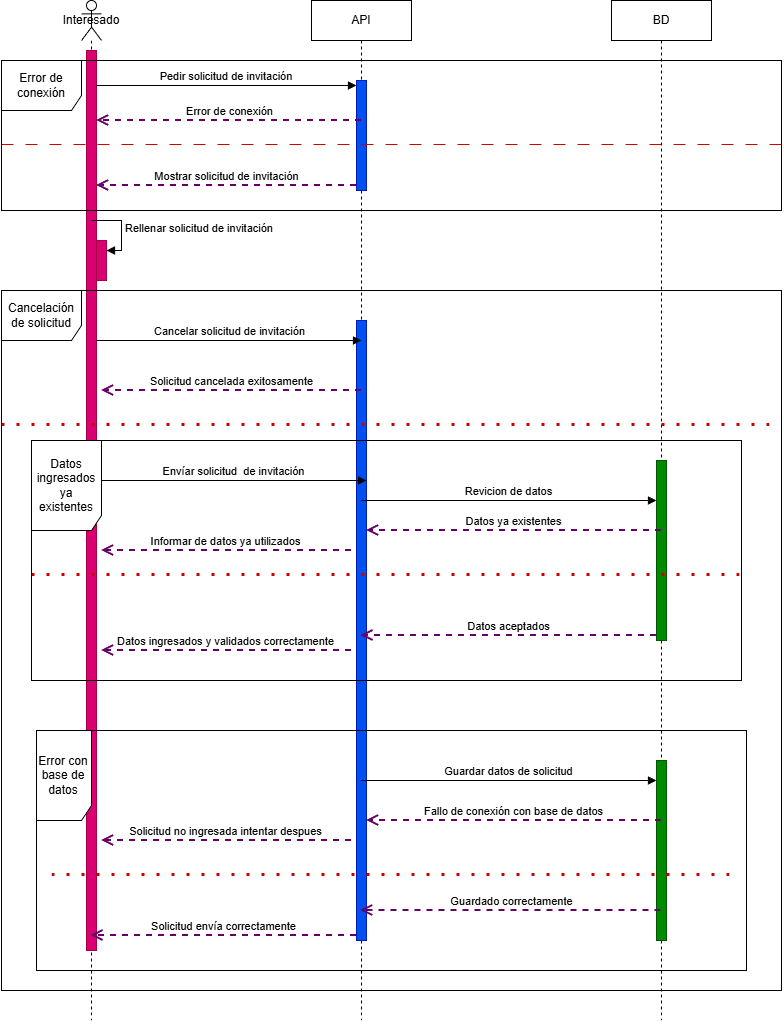

The diagram above was exported from draw.io. Its source (the exported page's mxGraphModel, read from the mxfile embedded in the PNG):
<mxGraphModel dx="873" dy="582" grid="1" gridSize="10" guides="1" tooltips="1" connect="1" arrows="1" fold="1" page="1" pageScale="1" pageWidth="827" pageHeight="1169" math="0" shadow="0">
  <root>
    <mxCell id="0" />
    <mxCell id="1" parent="0" />
    <mxCell id="3WqQIqXfq414AYSJRCvu-10" parent="1" style="shape=umlLifeline;perimeter=lifelinePerimeter;whiteSpace=wrap;html=1;container=1;dropTarget=0;collapsible=0;recursiveResize=0;outlineConnect=0;portConstraint=eastwest;newEdgeStyle={&quot;curved&quot;:0,&quot;rounded&quot;:0};participant=umlActor;" value="Interesado" vertex="1">
      <mxGeometry height="1020" width="20" x="90" y="60" as="geometry" />
    </mxCell>
    <mxCell id="3WqQIqXfq414AYSJRCvu-16" parent="3WqQIqXfq414AYSJRCvu-10" style="html=1;points=[[0,0,0,0,5],[0,1,0,0,-5],[1,0,0,0,5],[1,1,0,0,-5]];perimeter=orthogonalPerimeter;outlineConnect=0;targetShapes=umlLifeline;portConstraint=eastwest;newEdgeStyle={&quot;curved&quot;:0,&quot;rounded&quot;:0};fillColor=#d80073;fontColor=#ffffff;strokeColor=#A50040;" value="" vertex="1">
      <mxGeometry height="900" width="10" x="5" y="50" as="geometry" />
    </mxCell>
    <mxCell id="3WqQIqXfq414AYSJRCvu-43" parent="3WqQIqXfq414AYSJRCvu-10" style="html=1;points=[[0,0,0,0,5],[0,1,0,0,-5],[1,0,0,0,5],[1,1,0,0,-5]];perimeter=orthogonalPerimeter;outlineConnect=0;targetShapes=umlLifeline;portConstraint=eastwest;newEdgeStyle={&quot;curved&quot;:0,&quot;rounded&quot;:0};fillColor=#d80073;fontColor=#ffffff;strokeColor=#A50040;" value="" vertex="1">
      <mxGeometry height="40" width="10" x="15" y="240" as="geometry" />
    </mxCell>
    <mxCell id="3WqQIqXfq414AYSJRCvu-44" edge="1" parent="3WqQIqXfq414AYSJRCvu-10" style="html=1;align=left;spacingLeft=2;endArrow=block;rounded=0;edgeStyle=orthogonalEdgeStyle;curved=0;rounded=0;" target="3WqQIqXfq414AYSJRCvu-43" value="Rellenar solicitud de invitación">
      <mxGeometry relative="1" as="geometry">
        <Array as="points">
          <mxPoint x="40" y="250" />
        </Array>
        <mxPoint x="10" y="220" as="sourcePoint" />
      </mxGeometry>
    </mxCell>
    <mxCell id="3WqQIqXfq414AYSJRCvu-22" parent="1" style="shape=umlLifeline;perimeter=lifelinePerimeter;whiteSpace=wrap;html=1;container=1;dropTarget=0;collapsible=0;recursiveResize=0;outlineConnect=0;portConstraint=eastwest;newEdgeStyle={&quot;curved&quot;:0,&quot;rounded&quot;:0};" value="API" vertex="1">
      <mxGeometry height="1020" width="100" x="320" y="60" as="geometry" />
    </mxCell>
    <mxCell id="3WqQIqXfq414AYSJRCvu-23" parent="3WqQIqXfq414AYSJRCvu-22" style="html=1;points=[[0,0,0,0,5],[0,1,0,0,-5],[1,0,0,0,5],[1,1,0,0,-5]];perimeter=orthogonalPerimeter;outlineConnect=0;targetShapes=umlLifeline;portConstraint=eastwest;newEdgeStyle={&quot;curved&quot;:0,&quot;rounded&quot;:0};fillColor=#0050ef;fontColor=#ffffff;strokeColor=#001DBC;" value="" vertex="1">
      <mxGeometry height="110" width="10" x="45" y="80" as="geometry" />
    </mxCell>
    <mxCell id="3WqQIqXfq414AYSJRCvu-40" parent="3WqQIqXfq414AYSJRCvu-22" style="html=1;points=[[0,0,0,0,5],[0,1,0,0,-5],[1,0,0,0,5],[1,1,0,0,-5]];perimeter=orthogonalPerimeter;outlineConnect=0;targetShapes=umlLifeline;portConstraint=eastwest;newEdgeStyle={&quot;curved&quot;:0,&quot;rounded&quot;:0};fillColor=#0050ef;fontColor=#ffffff;strokeColor=#001DBC;" value="" vertex="1">
      <mxGeometry height="620" width="10" x="45" y="320" as="geometry" />
    </mxCell>
    <mxCell id="3WqQIqXfq414AYSJRCvu-24" edge="1" parent="1" source="3WqQIqXfq414AYSJRCvu-16" style="html=1;verticalAlign=bottom;endArrow=block;curved=0;rounded=0;entryX=0;entryY=0;entryDx=0;entryDy=5;" target="3WqQIqXfq414AYSJRCvu-23" value="Pedir solicitud de invitación&amp;nbsp;">
      <mxGeometry relative="1" x="0.0045" as="geometry">
        <mxPoint as="offset" />
        <mxPoint x="295" y="155" as="sourcePoint" />
      </mxGeometry>
    </mxCell>
    <mxCell id="3WqQIqXfq414AYSJRCvu-25" edge="1" parent="1" source="3WqQIqXfq414AYSJRCvu-23" style="html=1;verticalAlign=bottom;endArrow=open;dashed=1;endSize=8;curved=0;rounded=0;exitX=0;exitY=1;exitDx=0;exitDy=-5;strokeWidth=2;strokeColor=#660066;" target="3WqQIqXfq414AYSJRCvu-16" value="Mostrar solicitud de invitación">
      <mxGeometry relative="1" as="geometry">
        <mxPoint x="295" y="225" as="targetPoint" />
      </mxGeometry>
    </mxCell>
    <mxCell id="3WqQIqXfq414AYSJRCvu-42" edge="1" parent="1" source="3WqQIqXfq414AYSJRCvu-40" style="html=1;verticalAlign=bottom;endArrow=open;dashed=1;endSize=8;curved=0;rounded=0;exitX=0;exitY=1;exitDx=0;exitDy=-5;strokeColor=#660066;strokeWidth=2;" target="3WqQIqXfq414AYSJRCvu-10" value="Solicitud envía correctamente">
      <mxGeometry relative="1" as="geometry">
        <mxPoint x="295" y="375" as="targetPoint" />
      </mxGeometry>
    </mxCell>
    <mxCell id="3WqQIqXfq414AYSJRCvu-50" parent="1" style="shape=umlLifeline;perimeter=lifelinePerimeter;whiteSpace=wrap;html=1;container=1;dropTarget=0;collapsible=0;recursiveResize=0;outlineConnect=0;portConstraint=eastwest;newEdgeStyle={&quot;curved&quot;:0,&quot;rounded&quot;:0};" value="BD" vertex="1">
      <mxGeometry height="1020" width="100" x="620" y="60" as="geometry" />
    </mxCell>
    <mxCell id="3WqQIqXfq414AYSJRCvu-51" parent="3WqQIqXfq414AYSJRCvu-50" style="html=1;points=[[0,0,0,0,5],[0,1,0,0,-5],[1,0,0,0,5],[1,1,0,0,-5]];perimeter=orthogonalPerimeter;outlineConnect=0;targetShapes=umlLifeline;portConstraint=eastwest;newEdgeStyle={&quot;curved&quot;:0,&quot;rounded&quot;:0};fillColor=#008a00;fontColor=#ffffff;strokeColor=#005700;" value="" vertex="1">
      <mxGeometry height="180" width="10" x="45" y="460" as="geometry" />
    </mxCell>
    <mxCell id="3WqQIqXfq414AYSJRCvu-54" parent="3WqQIqXfq414AYSJRCvu-50" style="html=1;points=[[0,0,0,0,5],[0,1,0,0,-5],[1,0,0,0,5],[1,1,0,0,-5]];perimeter=orthogonalPerimeter;outlineConnect=0;targetShapes=umlLifeline;portConstraint=eastwest;newEdgeStyle={&quot;curved&quot;:0,&quot;rounded&quot;:0};fillColor=#008a00;fontColor=#ffffff;strokeColor=#005700;" value="" vertex="1">
      <mxGeometry height="180" width="10" x="45" y="760" as="geometry" />
    </mxCell>
    <mxCell id="3WqQIqXfq414AYSJRCvu-52" edge="1" parent="1" style="html=1;verticalAlign=bottom;endArrow=block;curved=0;rounded=0;entryX=0;entryY=0;entryDx=0;entryDy=5;" value="Revicion de datos">
      <mxGeometry relative="1" as="geometry">
        <mxPoint x="369.70000000000005" y="560" as="sourcePoint" />
        <mxPoint x="665" y="560" as="targetPoint" />
      </mxGeometry>
    </mxCell>
    <mxCell id="3WqQIqXfq414AYSJRCvu-53" edge="1" parent="1" source="3WqQIqXfq414AYSJRCvu-51" style="html=1;verticalAlign=bottom;endArrow=open;dashed=1;endSize=8;curved=0;rounded=0;exitX=0;exitY=1;exitDx=0;exitDy=-5;strokeColor=#660066;strokeWidth=2;" target="3WqQIqXfq414AYSJRCvu-22" value="Datos aceptados">
      <mxGeometry relative="1" as="geometry">
        <mxPoint x="595" y="485" as="targetPoint" />
      </mxGeometry>
    </mxCell>
    <mxCell id="3WqQIqXfq414AYSJRCvu-55" edge="1" parent="1" style="html=1;verticalAlign=bottom;endArrow=block;curved=0;rounded=0;entryX=0;entryY=0;entryDx=0;entryDy=5;" value="Guardar datos de solicitud">
      <mxGeometry relative="1" as="geometry">
        <mxPoint x="369.32352941176464" y="840" as="sourcePoint" />
        <mxPoint x="665" y="840" as="targetPoint" />
      </mxGeometry>
    </mxCell>
    <mxCell id="3WqQIqXfq414AYSJRCvu-58" edge="1" parent="1" style="html=1;verticalAlign=bottom;endArrow=open;dashed=1;endSize=8;curved=0;rounded=0;strokeWidth=2;strokeColor=#660066;" value="Guardado correctamente">
      <mxGeometry relative="1" as="geometry">
        <mxPoint x="669.5000000000002" y="970" as="sourcePoint" />
        <mxPoint x="369.07142857142844" y="970" as="targetPoint" />
      </mxGeometry>
    </mxCell>
    <mxCell id="2wSeDf4QuOZnJBHdgcp9-1" parent="1" style="shape=umlFrame;whiteSpace=wrap;html=1;pointerEvents=0;width=80;height=50;" value="Error de conexión" vertex="1">
      <mxGeometry height="150" width="780" x="10" y="120" as="geometry" />
    </mxCell>
    <mxCell id="2wSeDf4QuOZnJBHdgcp9-2" edge="1" parent="1" style="html=1;verticalAlign=bottom;endArrow=open;dashed=1;endSize=8;curved=0;rounded=0;strokeWidth=2;strokeColor=#660066;" target="3WqQIqXfq414AYSJRCvu-16" value="Error de conexión">
      <mxGeometry relative="1" as="geometry">
        <mxPoint as="offset" />
        <mxPoint x="370" y="180" as="sourcePoint" />
        <mxPoint x="290" y="180" as="targetPoint" />
      </mxGeometry>
    </mxCell>
    <mxCell id="2wSeDf4QuOZnJBHdgcp9-3" parent="1" style="line;strokeWidth=1;fillColor=none;align=left;verticalAlign=middle;spacingTop=-1;spacingLeft=3;spacingRight=3;rotatable=0;labelPosition=right;points=[];portConstraint=eastwest;strokeColor=#CC0000;dashed=1;dashPattern=12 12;" value="" vertex="1">
      <mxGeometry height="8" width="780" x="10" y="200" as="geometry" />
    </mxCell>
    <mxCell id="2wSeDf4QuOZnJBHdgcp9-4" parent="1" style="shape=umlFrame;whiteSpace=wrap;html=1;pointerEvents=0;width=80;height=50;" value="Cancelación de solicitud" vertex="1">
      <mxGeometry height="700" width="780" x="10" y="350" as="geometry" />
    </mxCell>
    <mxCell id="2wSeDf4QuOZnJBHdgcp9-5" edge="1" parent="1" style="html=1;verticalAlign=bottom;endArrow=none;curved=0;rounded=0;endFill=0;startArrow=block;startFill=1;" value="Cancelar solicitud de invitación">
      <mxGeometry relative="1" as="geometry">
        <mxPoint x="370" y="400" as="sourcePoint" />
        <mxPoint x="105" y="400" as="targetPoint" />
      </mxGeometry>
    </mxCell>
    <mxCell id="2wSeDf4QuOZnJBHdgcp9-6" parent="1" style="line;strokeWidth=3;fillColor=none;align=left;verticalAlign=middle;spacingTop=-1;spacingLeft=3;spacingRight=3;rotatable=0;labelPosition=right;points=[];portConstraint=eastwest;strokeColor=#CC0000;dashed=1;dashPattern=1 4;" value="" vertex="1">
      <mxGeometry height="8" width="780" x="10" y="480" as="geometry" />
    </mxCell>
    <mxCell id="2wSeDf4QuOZnJBHdgcp9-7" parent="1" style="line;strokeWidth=3;fillColor=none;align=left;verticalAlign=middle;spacingTop=-1;spacingLeft=3;spacingRight=3;rotatable=0;labelPosition=right;points=[];portConstraint=eastwest;strokeColor=#CC0000;dashed=1;dashPattern=1 4;" value="" vertex="1">
      <mxGeometry height="8" width="710" x="40" y="630" as="geometry" />
    </mxCell>
    <mxCell id="2wSeDf4QuOZnJBHdgcp9-8" edge="1" parent="1" style="html=1;verticalAlign=bottom;endArrow=open;dashed=1;endSize=8;curved=0;rounded=0;strokeColor=#660066;strokeWidth=2;" value="Datos ya existentes">
      <mxGeometry relative="1" as="geometry">
        <Array as="points">
          <mxPoint x="440" y="590" />
        </Array>
        <mxPoint x="670" y="590" as="sourcePoint" />
        <mxPoint x="375" y="590" as="targetPoint" />
      </mxGeometry>
    </mxCell>
    <mxCell id="2wSeDf4QuOZnJBHdgcp9-9" parent="1" style="line;strokeWidth=3;fillColor=none;align=left;verticalAlign=middle;spacingTop=-1;spacingLeft=3;spacingRight=3;rotatable=0;labelPosition=right;points=[];portConstraint=eastwest;strokeColor=#CC0000;dashed=1;dashPattern=1 4;" value="" vertex="1">
      <mxGeometry height="8" width="690" x="60" y="930" as="geometry" />
    </mxCell>
    <mxCell id="2wSeDf4QuOZnJBHdgcp9-10" parent="1" style="shape=umlFrame;whiteSpace=wrap;html=1;pointerEvents=0;width=70;height=90;" value="Datos ingresados ya existentes" vertex="1">
      <mxGeometry height="240" width="710" x="40" y="500" as="geometry" />
    </mxCell>
    <mxCell id="2wSeDf4QuOZnJBHdgcp9-11" parent="1" style="shape=umlFrame;whiteSpace=wrap;html=1;pointerEvents=0;width=55;height=90;" value="Error con base de datos" vertex="1">
      <mxGeometry height="240" width="710" x="45" y="790" as="geometry" />
    </mxCell>
    <mxCell id="2wSeDf4QuOZnJBHdgcp9-12" edge="1" parent="1" style="html=1;verticalAlign=bottom;endArrow=open;dashed=1;endSize=8;curved=0;rounded=0;strokeWidth=2;strokeColor=#660066;" value="Fallo de conexión con base de datos">
      <mxGeometry relative="1" as="geometry">
        <mxPoint x="670" y="880" as="sourcePoint" />
        <mxPoint x="375" y="880" as="targetPoint" />
      </mxGeometry>
    </mxCell>
    <mxCell id="2wSeDf4QuOZnJBHdgcp9-13" edge="1" parent="1" style="html=1;verticalAlign=bottom;endArrow=block;curved=0;rounded=0;entryX=0;entryY=0;entryDx=0;entryDy=5;" value="Envíar solicitud&amp;nbsp; de invitación">
      <mxGeometry relative="1" as="geometry">
        <mxPoint x="110" y="540" as="sourcePoint" />
        <mxPoint x="375" y="540" as="targetPoint" />
      </mxGeometry>
    </mxCell>
    <mxCell id="Y_6fsTi-BQCSkn1pvUvu-1" edge="1" parent="1" style="html=1;verticalAlign=bottom;endArrow=open;dashed=1;endSize=8;curved=0;rounded=0;exitX=0;exitY=1;exitDx=0;exitDy=-5;strokeColor=#660066;strokeWidth=2;" value="Solicitud cancelada exitosamente">
      <mxGeometry relative="1" as="geometry">
        <mxPoint x="370" y="450" as="sourcePoint" />
        <mxPoint x="110" y="450" as="targetPoint" />
      </mxGeometry>
    </mxCell>
    <mxCell id="Y_6fsTi-BQCSkn1pvUvu-3" edge="1" parent="1" style="html=1;verticalAlign=bottom;endArrow=open;dashed=1;endSize=8;curved=0;rounded=0;exitX=0;exitY=1;exitDx=0;exitDy=-5;strokeColor=#660066;strokeWidth=2;" value="Informar de datos ya utilizados">
      <mxGeometry relative="1" as="geometry">
        <mxPoint x="360" y="610" as="sourcePoint" />
        <mxPoint x="110" y="610" as="targetPoint" />
      </mxGeometry>
    </mxCell>
    <mxCell id="Y_6fsTi-BQCSkn1pvUvu-4" edge="1" parent="1" style="html=1;verticalAlign=bottom;endArrow=open;dashed=1;endSize=8;curved=0;rounded=0;exitX=0;exitY=1;exitDx=0;exitDy=-5;strokeColor=#660066;strokeWidth=2;" value="Datos ingresados y validados correctamente">
      <mxGeometry relative="1" as="geometry">
        <mxPoint x="360" y="710" as="sourcePoint" />
        <mxPoint x="110" y="710" as="targetPoint" />
      </mxGeometry>
    </mxCell>
    <mxCell id="Y_6fsTi-BQCSkn1pvUvu-5" edge="1" parent="1" style="html=1;verticalAlign=bottom;endArrow=open;dashed=1;endSize=8;curved=0;rounded=0;exitX=0;exitY=1;exitDx=0;exitDy=-5;strokeColor=#660066;strokeWidth=2;" value="Solicitud no ingresada intentar despues">
      <mxGeometry relative="1" as="geometry">
        <mxPoint x="360" y="900" as="sourcePoint" />
        <mxPoint x="110" y="900" as="targetPoint" />
      </mxGeometry>
    </mxCell>
  </root>
</mxGraphModel>